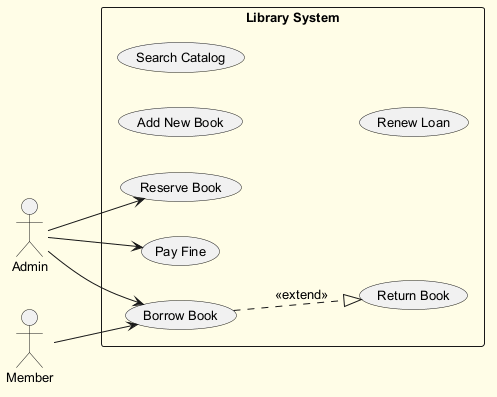

The diagram above was rendered by PlantUML. Its source (embedded in the PNG):
@startuml
skinparam backgroundColor #FFFDE7
skinparam classBackgroundColor #FFF9C4
skinparam classBorderColor #F57F17
skinparam defaultFontSize 13
left to right direction
actor "Admin" as Admin
actor "Member" as Member
rectangle "Library System" {
  usecase "Pay Fine" as UC_PayFine
  usecase "Borrow Book" as UC_BorrowBook
  usecase "Reserve Book" as UC_ReserveBook
  usecase "Add New Book" as UC_AddNewBook
  usecase "Search Catalog" as UC_SearchCatalog
  usecase "Return Book" as UC_ReturnBook
  usecase "Renew Loan" as UC_RenewLoan
}
Admin --> UC_PayFine
Admin --> UC_ReserveBook
Admin --> UC_BorrowBook
Member --> UC_BorrowBook
UC_BorrowBook ..|> UC_ReturnBook : <<extend>>
@enduml